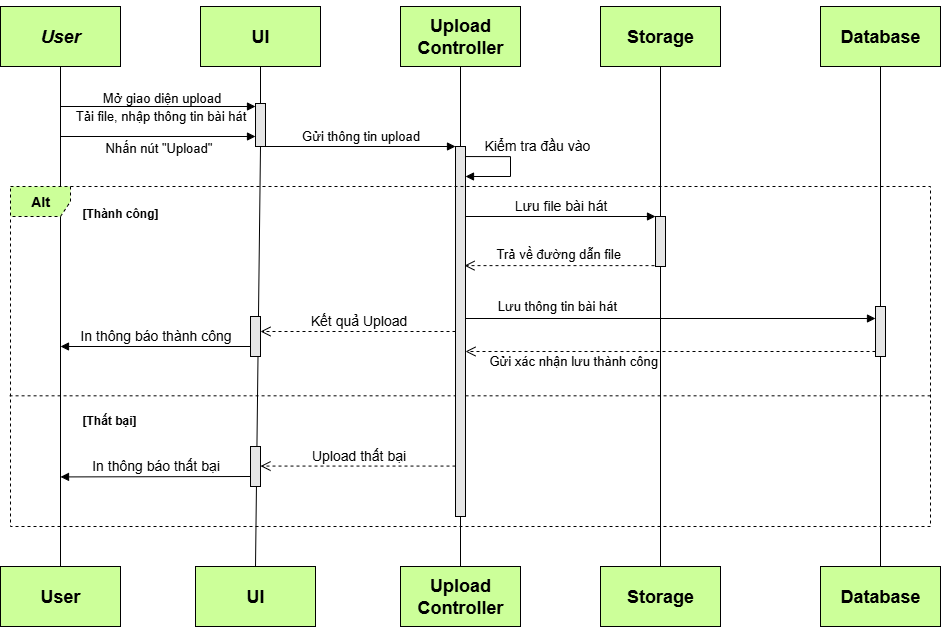

The diagram above was exported from draw.io. Its source (the exported page's mxGraphModel, read from the mxfile embedded in the PNG):
<mxGraphModel dx="1601" dy="659" grid="1" gridSize="10" guides="1" tooltips="1" connect="1" arrows="1" fold="1" page="1" pageScale="1" pageWidth="827" pageHeight="1169" math="0" shadow="0">
  <root>
    <mxCell id="0" />
    <mxCell id="1" parent="0" />
    <mxCell id="KB6jUDiY5RjUUmdBR1Hw-18" value="" style="endArrow=none;dashed=1;html=1;rounded=0;exitX=-0.001;exitY=0.648;exitDx=0;exitDy=0;exitPerimeter=0;entryX=1;entryY=0.648;entryDx=0;entryDy=0;entryPerimeter=0;" edge="1" parent="1">
      <mxGeometry width="50" height="50" relative="1" as="geometry">
        <mxPoint x="69.07999999999993" y="429.32000000000005" as="sourcePoint" />
        <mxPoint x="990" y="429.32000000000005" as="targetPoint" />
      </mxGeometry>
    </mxCell>
    <mxCell id="fZQzh5sLwklThkLEaDsr-1" value="&lt;h2&gt;&lt;i&gt;User&lt;/i&gt;&lt;/h2&gt;" style="rounded=0;whiteSpace=wrap;html=1;fillColor=#CCFF99;" parent="1" vertex="1">
      <mxGeometry x="60" y="40" width="120" height="60" as="geometry" />
    </mxCell>
    <mxCell id="fZQzh5sLwklThkLEaDsr-2" value="&lt;h2&gt;UI&lt;/h2&gt;" style="rounded=0;whiteSpace=wrap;html=1;fillColor=#CCFF99;" parent="1" vertex="1">
      <mxGeometry x="260" y="40" width="120" height="60" as="geometry" />
    </mxCell>
    <mxCell id="fZQzh5sLwklThkLEaDsr-4" value="&lt;h2&gt;Storage&lt;/h2&gt;" style="rounded=0;whiteSpace=wrap;html=1;fillColor=#CCFF99;" parent="1" vertex="1">
      <mxGeometry x="660" y="40" width="120" height="60" as="geometry" />
    </mxCell>
    <mxCell id="fZQzh5sLwklThkLEaDsr-5" value="&lt;h2&gt;User&lt;/h2&gt;" style="rounded=0;whiteSpace=wrap;html=1;fillColor=#CCFF99;" parent="1" vertex="1">
      <mxGeometry x="60" y="600" width="120" height="60" as="geometry" />
    </mxCell>
    <mxCell id="fZQzh5sLwklThkLEaDsr-6" value="&lt;h2&gt;UI&lt;/h2&gt;" style="rounded=0;whiteSpace=wrap;html=1;fillColor=#CCFF99;" parent="1" vertex="1">
      <mxGeometry x="255" y="600" width="120" height="60" as="geometry" />
    </mxCell>
    <mxCell id="fZQzh5sLwklThkLEaDsr-8" value="&lt;h2&gt;Storage&lt;/h2&gt;" style="rounded=0;whiteSpace=wrap;html=1;fillColor=#CCFF99;" parent="1" vertex="1">
      <mxGeometry x="660" y="600" width="120" height="60" as="geometry" />
    </mxCell>
    <mxCell id="fZQzh5sLwklThkLEaDsr-9" value="" style="endArrow=none;html=1;rounded=0;entryX=0.5;entryY=1;entryDx=0;entryDy=0;exitX=0.5;exitY=0;exitDx=0;exitDy=0;fillColor=#CCFF99;" parent="1" source="fZQzh5sLwklThkLEaDsr-5" target="fZQzh5sLwklThkLEaDsr-1" edge="1">
      <mxGeometry width="50" height="50" relative="1" as="geometry">
        <mxPoint x="390" y="310" as="sourcePoint" />
        <mxPoint x="440" y="260" as="targetPoint" />
      </mxGeometry>
    </mxCell>
    <mxCell id="fZQzh5sLwklThkLEaDsr-10" value="" style="endArrow=none;html=1;rounded=0;entryX=0.5;entryY=1;entryDx=0;entryDy=0;exitX=0.5;exitY=0;exitDx=0;exitDy=0;" parent="1" source="fZQzh5sLwklThkLEaDsr-14" target="fZQzh5sLwklThkLEaDsr-2" edge="1">
      <mxGeometry width="50" height="50" relative="1" as="geometry">
        <mxPoint x="290" y="520" as="sourcePoint" />
        <mxPoint x="290" y="280" as="targetPoint" />
      </mxGeometry>
    </mxCell>
    <mxCell id="fZQzh5sLwklThkLEaDsr-11" value="" style="endArrow=none;html=1;rounded=0;entryX=0.5;entryY=1;entryDx=0;entryDy=0;exitX=0.5;exitY=0;exitDx=0;exitDy=0;" parent="1" source="fZQzh5sLwklThkLEaDsr-16" edge="1">
      <mxGeometry width="50" height="50" relative="1" as="geometry">
        <mxPoint x="510" y="520" as="sourcePoint" />
        <mxPoint x="520" y="100" as="targetPoint" />
      </mxGeometry>
    </mxCell>
    <mxCell id="fZQzh5sLwklThkLEaDsr-12" value="" style="endArrow=none;html=1;rounded=0;entryX=0.5;entryY=1;entryDx=0;entryDy=0;exitX=0.5;exitY=0;exitDx=0;exitDy=0;" parent="1" source="fZQzh5sLwklThkLEaDsr-23" target="fZQzh5sLwklThkLEaDsr-4" edge="1">
      <mxGeometry width="50" height="50" relative="1" as="geometry">
        <mxPoint x="730" y="540" as="sourcePoint" />
        <mxPoint x="730" y="300" as="targetPoint" />
      </mxGeometry>
    </mxCell>
    <mxCell id="fZQzh5sLwklThkLEaDsr-13" value="" style="endArrow=none;html=1;rounded=0;entryX=0.5;entryY=1;entryDx=0;entryDy=0;exitX=0.5;exitY=0;exitDx=0;exitDy=0;" parent="1" source="fZQzh5sLwklThkLEaDsr-6" target="fZQzh5sLwklThkLEaDsr-14" edge="1">
      <mxGeometry width="50" height="50" relative="1" as="geometry">
        <mxPoint x="320" y="340" as="sourcePoint" />
        <mxPoint x="320" y="100" as="targetPoint" />
      </mxGeometry>
    </mxCell>
    <mxCell id="fZQzh5sLwklThkLEaDsr-14" value="" style="html=1;points=[[0,0,0,0,5],[0,1,0,0,-5],[1,0,0,0,5],[1,1,0,0,-5]];perimeter=orthogonalPerimeter;outlineConnect=0;targetShapes=umlLifeline;portConstraint=eastwest;newEdgeStyle={&quot;curved&quot;:0,&quot;rounded&quot;:0};fillColor=#E6E6E6;" parent="1" vertex="1">
      <mxGeometry x="315" y="137" width="10" height="43" as="geometry" />
    </mxCell>
    <mxCell id="fZQzh5sLwklThkLEaDsr-15" value="" style="endArrow=none;html=1;rounded=0;entryX=0.5;entryY=1;entryDx=0;entryDy=0;exitX=0.5;exitY=0;exitDx=0;exitDy=0;" parent="1" source="KB6jUDiY5RjUUmdBR1Hw-6" target="fZQzh5sLwklThkLEaDsr-16" edge="1">
      <mxGeometry width="50" height="50" relative="1" as="geometry">
        <mxPoint x="520" y="459.9999999999999" as="sourcePoint" />
        <mxPoint x="520" y="100" as="targetPoint" />
      </mxGeometry>
    </mxCell>
    <mxCell id="fZQzh5sLwklThkLEaDsr-16" value="" style="html=1;points=[[0,0,0,0,5],[0,1,0,0,-5],[1,0,0,0,5],[1,1,0,0,-5]];perimeter=orthogonalPerimeter;outlineConnect=0;targetShapes=umlLifeline;portConstraint=eastwest;newEdgeStyle={&quot;curved&quot;:0,&quot;rounded&quot;:0};fillColor=#E6E6E6;" parent="1" vertex="1">
      <mxGeometry x="515" y="180" width="10" height="370" as="geometry" />
    </mxCell>
    <mxCell id="fZQzh5sLwklThkLEaDsr-17" value="&lt;font style=&quot;font-size: 13px;&quot;&gt;Tải file, nhập thông tin bài hát&lt;/font&gt;" style="html=1;verticalAlign=bottom;endArrow=block;curved=0;rounded=0;" parent="1" target="fZQzh5sLwklThkLEaDsr-14" edge="1">
      <mxGeometry x="0.0256" y="-20" width="80" relative="1" as="geometry">
        <mxPoint x="120" y="140" as="sourcePoint" />
        <mxPoint x="450" y="280" as="targetPoint" />
        <mxPoint as="offset" />
      </mxGeometry>
    </mxCell>
    <mxCell id="fZQzh5sLwklThkLEaDsr-18" value="&lt;font style=&quot;font-size: 13px;&quot;&gt;Mở giao diện upload&lt;/font&gt;" style="edgeLabel;html=1;align=center;verticalAlign=middle;resizable=0;points=[];" parent="fZQzh5sLwklThkLEaDsr-17" vertex="1" connectable="0">
      <mxGeometry x="-0.0057" y="-9" relative="1" as="geometry">
        <mxPoint x="3" y="-19" as="offset" />
      </mxGeometry>
    </mxCell>
    <mxCell id="fZQzh5sLwklThkLEaDsr-19" value="&lt;font style=&quot;font-size: 13px;&quot;&gt;Gửi thông tin upload&lt;/font&gt;" style="html=1;verticalAlign=bottom;endArrow=block;curved=0;rounded=0;" parent="1" source="fZQzh5sLwklThkLEaDsr-14" target="fZQzh5sLwklThkLEaDsr-16" edge="1">
      <mxGeometry x="-0.0028" width="80" relative="1" as="geometry">
        <mxPoint x="460" y="210" as="sourcePoint" />
        <mxPoint x="655" y="210" as="targetPoint" />
        <mxPoint as="offset" />
      </mxGeometry>
    </mxCell>
    <mxCell id="fZQzh5sLwklThkLEaDsr-20" value="&lt;font style=&quot;font-size: 14px;&quot;&gt;Kiểm tra đầu vào&lt;/font&gt;" style="html=1;align=left;spacingLeft=2;endArrow=block;rounded=0;edgeStyle=orthogonalEdgeStyle;curved=0;rounded=0;" parent="1" edge="1" target="fZQzh5sLwklThkLEaDsr-16">
      <mxGeometry x="-0.7371" y="11" relative="1" as="geometry">
        <mxPoint x="525" y="190.05263157894728" as="sourcePoint" />
        <Array as="points">
          <mxPoint x="570" y="190" />
          <mxPoint x="570" y="210" />
        </Array>
        <mxPoint x="525" y="214.0526315789475" as="targetPoint" />
        <mxPoint as="offset" />
      </mxGeometry>
    </mxCell>
    <mxCell id="fZQzh5sLwklThkLEaDsr-21" value="&lt;span style=&quot;font-size: 14px;&quot;&gt;Lưu file bài hát&lt;/span&gt;" style="html=1;verticalAlign=bottom;endArrow=block;curved=0;rounded=0;" parent="1" edge="1">
      <mxGeometry x="-0.0028" width="80" relative="1" as="geometry">
        <mxPoint x="525" y="250" as="sourcePoint" />
        <mxPoint x="715" y="250" as="targetPoint" />
        <mxPoint as="offset" />
      </mxGeometry>
    </mxCell>
    <mxCell id="fZQzh5sLwklThkLEaDsr-22" value="" style="endArrow=none;html=1;rounded=0;entryX=0.5;entryY=1;entryDx=0;entryDy=0;exitX=0.5;exitY=0;exitDx=0;exitDy=0;" parent="1" source="fZQzh5sLwklThkLEaDsr-8" target="fZQzh5sLwklThkLEaDsr-23" edge="1">
      <mxGeometry width="50" height="50" relative="1" as="geometry">
        <mxPoint x="720" y="420" as="sourcePoint" />
        <mxPoint x="720" y="100" as="targetPoint" />
      </mxGeometry>
    </mxCell>
    <mxCell id="fZQzh5sLwklThkLEaDsr-23" value="" style="html=1;points=[[0,0,0,0,5],[0,1,0,0,-5],[1,0,0,0,5],[1,1,0,0,-5]];perimeter=orthogonalPerimeter;outlineConnect=0;targetShapes=umlLifeline;portConstraint=eastwest;newEdgeStyle={&quot;curved&quot;:0,&quot;rounded&quot;:0};fillColor=#E6E6E6;" parent="1" vertex="1">
      <mxGeometry x="715" y="250" width="10" height="50" as="geometry" />
    </mxCell>
    <mxCell id="fZQzh5sLwklThkLEaDsr-24" value="" style="html=1;verticalAlign=bottom;endArrow=open;dashed=1;endSize=8;curved=0;rounded=0;exitX=0;exitY=1;exitDx=0;exitDy=-5;exitPerimeter=0;" parent="1" edge="1">
      <mxGeometry x="-1" y="130" relative="1" as="geometry">
        <mxPoint x="714" y="299.1300000000001" as="sourcePoint" />
        <mxPoint x="524" y="299.1300000000001" as="targetPoint" />
        <mxPoint x="126" y="-99" as="offset" />
      </mxGeometry>
    </mxCell>
    <mxCell id="fZQzh5sLwklThkLEaDsr-25" value="&lt;h3&gt;Alt&lt;/h3&gt;" style="shape=umlFrame;whiteSpace=wrap;html=1;pointerEvents=0;fillColor=#CCFF99;dashed=1;" parent="1" vertex="1">
      <mxGeometry x="70" y="220" width="920" height="340" as="geometry" />
    </mxCell>
    <mxCell id="fZQzh5sLwklThkLEaDsr-26" value="" style="html=1;points=[[0,0,0,0,5],[0,1,0,0,-5],[1,0,0,0,5],[1,1,0,0,-5]];perimeter=orthogonalPerimeter;outlineConnect=0;targetShapes=umlLifeline;portConstraint=eastwest;newEdgeStyle={&quot;curved&quot;:0,&quot;rounded&quot;:0};fillColor=#E6E6E6;" parent="1" vertex="1">
      <mxGeometry x="310" y="350" width="10" height="40" as="geometry" />
    </mxCell>
    <mxCell id="fZQzh5sLwklThkLEaDsr-30" value="&lt;span style=&quot;font-size: 14px;&quot;&gt;In thông báo thành công&lt;/span&gt;" style="html=1;verticalAlign=bottom;endArrow=block;curved=0;rounded=0;" parent="1" source="fZQzh5sLwklThkLEaDsr-26" edge="1">
      <mxGeometry x="-0.0047" width="80" relative="1" as="geometry">
        <mxPoint x="315" y="380" as="sourcePoint" />
        <mxPoint x="120" y="380" as="targetPoint" />
        <mxPoint as="offset" />
      </mxGeometry>
    </mxCell>
    <mxCell id="fZQzh5sLwklThkLEaDsr-32" value="&lt;div style=&quot;text-align: center;&quot;&gt;&lt;span style=&quot;text-wrap-mode: nowrap; background-color: rgb(255, 255, 255);&quot;&gt;&lt;font style=&quot;font-size: 12px;&quot;&gt;[Thành công]&lt;/font&gt;&lt;/span&gt;&lt;/div&gt;" style="text;whiteSpace=wrap;html=1;fontStyle=1" parent="1" vertex="1">
      <mxGeometry x="140" y="233" width="170" height="40" as="geometry" />
    </mxCell>
    <mxCell id="KB6jUDiY5RjUUmdBR1Hw-1" value="&lt;h2&gt;Upload Controller&lt;/h2&gt;" style="rounded=0;whiteSpace=wrap;html=1;fillColor=#CCFF99;" vertex="1" parent="1">
      <mxGeometry x="460" y="40" width="120" height="60" as="geometry" />
    </mxCell>
    <mxCell id="KB6jUDiY5RjUUmdBR1Hw-2" value="&lt;h2&gt;Database&lt;/h2&gt;" style="rounded=0;whiteSpace=wrap;html=1;fillColor=#CCFF99;" vertex="1" parent="1">
      <mxGeometry x="880" y="600" width="120" height="60" as="geometry" />
    </mxCell>
    <mxCell id="KB6jUDiY5RjUUmdBR1Hw-3" value="&lt;h2&gt;Database&lt;/h2&gt;" style="rounded=0;whiteSpace=wrap;html=1;fillColor=#CCFF99;" vertex="1" parent="1">
      <mxGeometry x="880" y="40" width="120" height="60" as="geometry" />
    </mxCell>
    <mxCell id="KB6jUDiY5RjUUmdBR1Hw-4" value="" style="html=1;verticalAlign=bottom;endArrow=block;curved=0;rounded=0;" edge="1" parent="1">
      <mxGeometry x="0.4359" y="-30" width="80" relative="1" as="geometry">
        <mxPoint x="120" y="170" as="sourcePoint" />
        <mxPoint x="315" y="170" as="targetPoint" />
        <mxPoint as="offset" />
      </mxGeometry>
    </mxCell>
    <mxCell id="KB6jUDiY5RjUUmdBR1Hw-5" value="&lt;font style=&quot;font-size: 13px;&quot;&gt;Nhấn nút &quot;Upload&quot;&lt;/font&gt;" style="edgeLabel;html=1;align=center;verticalAlign=middle;resizable=0;points=[];" vertex="1" connectable="0" parent="KB6jUDiY5RjUUmdBR1Hw-4">
      <mxGeometry x="-0.0057" y="-9" relative="1" as="geometry">
        <mxPoint y="1" as="offset" />
      </mxGeometry>
    </mxCell>
    <mxCell id="KB6jUDiY5RjUUmdBR1Hw-6" value="&lt;h2&gt;Upload Controller&lt;/h2&gt;" style="rounded=0;whiteSpace=wrap;html=1;fillColor=#CCFF99;" vertex="1" parent="1">
      <mxGeometry x="460" y="600" width="120" height="60" as="geometry" />
    </mxCell>
    <mxCell id="KB6jUDiY5RjUUmdBR1Hw-7" value="" style="endArrow=none;html=1;rounded=0;entryX=0.5;entryY=1;entryDx=0;entryDy=0;exitX=0.5;exitY=0;exitDx=0;exitDy=0;" edge="1" parent="1" source="KB6jUDiY5RjUUmdBR1Hw-9">
      <mxGeometry width="50" height="50" relative="1" as="geometry">
        <mxPoint x="950" y="540" as="sourcePoint" />
        <mxPoint x="940" y="100" as="targetPoint" />
      </mxGeometry>
    </mxCell>
    <mxCell id="KB6jUDiY5RjUUmdBR1Hw-8" value="" style="endArrow=none;html=1;rounded=0;entryX=0.5;entryY=1;entryDx=0;entryDy=0;exitX=0.5;exitY=0;exitDx=0;exitDy=0;" edge="1" parent="1" target="KB6jUDiY5RjUUmdBR1Hw-9" source="KB6jUDiY5RjUUmdBR1Hw-2">
      <mxGeometry width="50" height="50" relative="1" as="geometry">
        <mxPoint x="940" y="460" as="sourcePoint" />
        <mxPoint x="940" y="100" as="targetPoint" />
      </mxGeometry>
    </mxCell>
    <mxCell id="KB6jUDiY5RjUUmdBR1Hw-9" value="" style="html=1;points=[[0,0,0,0,5],[0,1,0,0,-5],[1,0,0,0,5],[1,1,0,0,-5]];perimeter=orthogonalPerimeter;outlineConnect=0;targetShapes=umlLifeline;portConstraint=eastwest;newEdgeStyle={&quot;curved&quot;:0,&quot;rounded&quot;:0};fillColor=#E6E6E6;" vertex="1" parent="1">
      <mxGeometry x="935" y="340" width="10" height="50" as="geometry" />
    </mxCell>
    <mxCell id="KB6jUDiY5RjUUmdBR1Hw-10" value="&lt;font style=&quot;font-size: 13px;&quot;&gt;Lưu thông tin bài hát&amp;nbsp;&amp;nbsp;&lt;/font&gt;" style="html=1;verticalAlign=bottom;endArrow=block;curved=0;rounded=0;" edge="1" parent="1">
      <mxGeometry x="-0.5366" y="2" width="80" relative="1" as="geometry">
        <mxPoint x="525" y="352" as="sourcePoint" />
        <mxPoint x="935" y="352" as="targetPoint" />
        <mxPoint as="offset" />
      </mxGeometry>
    </mxCell>
    <mxCell id="vb-FDybrX9G4pvYChurY-4" value="&lt;font style=&quot;font-size: 14px;&quot;&gt;Kết quả Upload&lt;/font&gt;" style="html=1;verticalAlign=bottom;endArrow=open;dashed=1;endSize=8;curved=0;rounded=0;" edge="1" parent="1" source="fZQzh5sLwklThkLEaDsr-16" target="fZQzh5sLwklThkLEaDsr-26">
      <mxGeometry relative="1" as="geometry">
        <mxPoint x="515" y="279.71200000000005" as="sourcePoint" />
        <mxPoint x="340" y="279.71" as="targetPoint" />
      </mxGeometry>
    </mxCell>
    <mxCell id="KB6jUDiY5RjUUmdBR1Hw-11" value="" style="html=1;verticalAlign=bottom;endArrow=open;dashed=1;endSize=8;curved=0;rounded=0;exitX=0;exitY=1;exitDx=0;exitDy=-5;exitPerimeter=0;" edge="1" parent="1" source="KB6jUDiY5RjUUmdBR1Hw-9" target="fZQzh5sLwklThkLEaDsr-16">
      <mxGeometry x="-0.3158" y="-9" relative="1" as="geometry">
        <mxPoint x="780" y="300" as="sourcePoint" />
        <mxPoint x="590" y="300" as="targetPoint" />
        <mxPoint as="offset" />
      </mxGeometry>
    </mxCell>
    <mxCell id="KB6jUDiY5RjUUmdBR1Hw-12" value="&lt;div style=&quot;text-align: center;&quot;&gt;&lt;span style=&quot;color: light-dark(rgb(0, 0, 0), rgb(255, 255, 255)); font-size: 13px; text-wrap-mode: nowrap; background-color: rgb(255, 255, 255);&quot;&gt;Gửi xác nhận lưu thành công&lt;/span&gt;&lt;/div&gt;" style="text;whiteSpace=wrap;html=1;" vertex="1" parent="1">
      <mxGeometry x="547" y="380" width="280" height="40" as="geometry" />
    </mxCell>
    <mxCell id="KB6jUDiY5RjUUmdBR1Hw-15" value="&lt;div style=&quot;text-align: center;&quot;&gt;&lt;span style=&quot;font-size: 13px; text-wrap-mode: nowrap; background-color: rgb(255, 255, 255);&quot;&gt;Trả về đường dẫn file&lt;/span&gt;&lt;/div&gt;" style="text;whiteSpace=wrap;html=1;" vertex="1" parent="1">
      <mxGeometry x="554" y="273" width="280" height="40" as="geometry" />
    </mxCell>
    <mxCell id="KB6jUDiY5RjUUmdBR1Hw-17" value="" style="html=1;points=[[0,0,0,0,5],[0,1,0,0,-5],[1,0,0,0,5],[1,1,0,0,-5]];perimeter=orthogonalPerimeter;outlineConnect=0;targetShapes=umlLifeline;portConstraint=eastwest;newEdgeStyle={&quot;curved&quot;:0,&quot;rounded&quot;:0};fillColor=#E6E6E6;" vertex="1" parent="1">
      <mxGeometry x="310" y="480" width="10" height="40" as="geometry" />
    </mxCell>
    <mxCell id="KB6jUDiY5RjUUmdBR1Hw-19" value="&lt;span style=&quot;font-size: 14px;&quot;&gt;Upload thất bại&lt;/span&gt;" style="html=1;verticalAlign=bottom;endArrow=open;dashed=1;endSize=8;curved=0;rounded=0;" edge="1" parent="1" target="KB6jUDiY5RjUUmdBR1Hw-17">
      <mxGeometry relative="1" as="geometry">
        <mxPoint x="515" y="499.57" as="sourcePoint" />
        <mxPoint x="325" y="499.85799999999995" as="targetPoint" />
      </mxGeometry>
    </mxCell>
    <mxCell id="KB6jUDiY5RjUUmdBR1Hw-20" value="&lt;span style=&quot;font-size: 14px;&quot;&gt;In thông báo thất bại&lt;/span&gt;" style="html=1;verticalAlign=bottom;endArrow=block;curved=0;rounded=0;" edge="1" parent="1">
      <mxGeometry x="-0.0047" width="80" relative="1" as="geometry">
        <mxPoint x="310" y="510" as="sourcePoint" />
        <mxPoint x="120" y="510.43" as="targetPoint" />
        <mxPoint as="offset" />
      </mxGeometry>
    </mxCell>
    <mxCell id="KB6jUDiY5RjUUmdBR1Hw-21" value="&lt;div style=&quot;text-align: center;&quot;&gt;&lt;span style=&quot;text-wrap-mode: nowrap; background-color: rgb(255, 255, 255);&quot;&gt;[Thất bại]&lt;/span&gt;&lt;/div&gt;" style="text;whiteSpace=wrap;html=1;fontStyle=1" vertex="1" parent="1">
      <mxGeometry x="140" y="440" width="170" height="40" as="geometry" />
    </mxCell>
  </root>
</mxGraphModel>